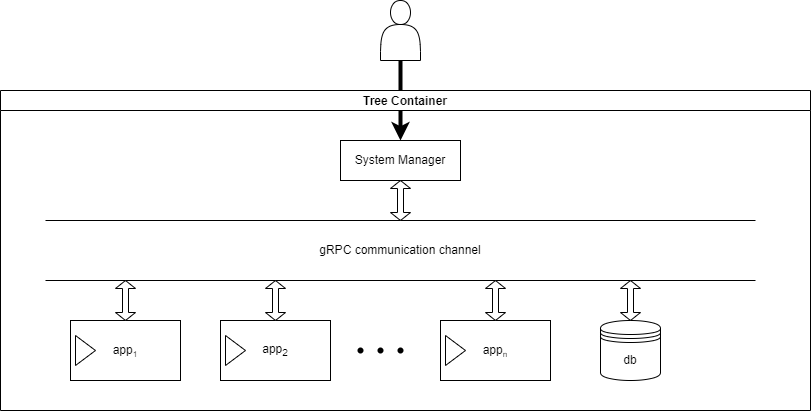

The diagram above was exported from draw.io. Its source (the exported page's mxGraphModel, read from the mxfile embedded in the PNG):
<mxGraphModel dx="1135" dy="787" grid="1" gridSize="10" guides="1" tooltips="1" connect="1" arrows="1" fold="1" page="1" pageScale="1" pageWidth="850" pageHeight="1100" math="0" shadow="0">
  <root>
    <mxCell id="0" />
    <mxCell id="1" parent="0" />
    <mxCell id="51" style="edgeStyle=none;html=1;entryX=0.5;entryY=0;entryDx=0;entryDy=0;spacing=8;strokeWidth=4;strokeColor=default;" edge="1" parent="1" source="2" target="6">
      <mxGeometry relative="1" as="geometry" />
    </mxCell>
    <mxCell id="2" value="" style="shape=actor;whiteSpace=wrap;html=1;" vertex="1" parent="1">
      <mxGeometry x="400" y="140" width="40" height="60" as="geometry" />
    </mxCell>
    <mxCell id="4" value="Tree Container" style="swimlane;startSize=20;horizontal=1;containerType=tree;" vertex="1" parent="1">
      <mxGeometry x="20" y="230" width="810" height="320" as="geometry" />
    </mxCell>
    <mxCell id="6" value="System Manager" style="whiteSpace=wrap;html=1;treeFolding=1;treeMoving=1;newEdgeStyle={&quot;edgeStyle&quot;:&quot;elbowEdgeStyle&quot;,&quot;startArrow&quot;:&quot;none&quot;,&quot;endArrow&quot;:&quot;none&quot;};" vertex="1" parent="4">
      <mxGeometry x="340" y="50" width="120" height="40" as="geometry" />
    </mxCell>
    <mxCell id="8" value="" style="shape=partialRectangle;whiteSpace=wrap;html=1;left=0;right=0;fillColor=none;" vertex="1" parent="4">
      <mxGeometry x="45" y="130" width="710" height="60" as="geometry" />
    </mxCell>
    <mxCell id="9" value="" style="shape=doubleArrow;direction=south;whiteSpace=wrap;html=1;" vertex="1" parent="4">
      <mxGeometry x="390" y="90" width="20" height="40" as="geometry" />
    </mxCell>
    <mxCell id="11" value="gRPC communication channel" style="text;html=1;strokeColor=none;fillColor=none;align=center;verticalAlign=middle;whiteSpace=wrap;rounded=0;" vertex="1" parent="4">
      <mxGeometry x="160" y="145" width="480" height="30" as="geometry" />
    </mxCell>
    <mxCell id="12" value="db" style="shape=datastore;whiteSpace=wrap;html=1;" vertex="1" parent="4">
      <mxGeometry x="600" y="230" width="60" height="60" as="geometry" />
    </mxCell>
    <mxCell id="14" value="" style="shape=doubleArrow;direction=south;whiteSpace=wrap;html=1;" vertex="1" parent="4">
      <mxGeometry x="620" y="190" width="20" height="40" as="geometry" />
    </mxCell>
    <mxCell id="17" value="app&lt;sub&gt;2&lt;/sub&gt;" style="html=1;whiteSpace=wrap;container=1;recursiveResize=0;collapsible=0;" vertex="1" parent="4">
      <mxGeometry x="220" y="230" width="110" height="60" as="geometry" />
    </mxCell>
    <mxCell id="18" value="" style="triangle;html=1;whiteSpace=wrap;" vertex="1" parent="17">
      <mxGeometry x="5" y="15" width="20" height="30" as="geometry" />
    </mxCell>
    <mxCell id="39" value="app&lt;span style=&quot;font-size: 10px;&quot;&gt;&lt;sub&gt;n&lt;/sub&gt;&lt;/span&gt;" style="html=1;whiteSpace=wrap;container=1;recursiveResize=0;collapsible=0;" vertex="1" parent="4">
      <mxGeometry x="440" y="230" width="110" height="60" as="geometry" />
    </mxCell>
    <mxCell id="40" value="" style="triangle;html=1;whiteSpace=wrap;" vertex="1" parent="39">
      <mxGeometry x="5" y="15" width="20" height="30" as="geometry" />
    </mxCell>
    <mxCell id="41" value="app&lt;span style=&quot;font-size: 10px;&quot;&gt;&lt;sub&gt;1&lt;/sub&gt;&lt;/span&gt;" style="html=1;whiteSpace=wrap;container=1;recursiveResize=0;collapsible=0;" vertex="1" parent="4">
      <mxGeometry x="70" y="230" width="110" height="60" as="geometry" />
    </mxCell>
    <mxCell id="42" value="" style="triangle;html=1;whiteSpace=wrap;" vertex="1" parent="41">
      <mxGeometry x="5" y="15" width="20" height="30" as="geometry" />
    </mxCell>
    <mxCell id="43" value="" style="shape=waypoint;sketch=0;fillStyle=solid;size=6;pointerEvents=1;points=[];fillColor=none;resizable=0;rotatable=0;perimeter=centerPerimeter;snapToPoint=1;" vertex="1" parent="4">
      <mxGeometry x="350" y="250" width="20" height="20" as="geometry" />
    </mxCell>
    <mxCell id="44" value="" style="shape=waypoint;sketch=0;fillStyle=solid;size=6;pointerEvents=1;points=[];fillColor=none;resizable=0;rotatable=0;perimeter=centerPerimeter;snapToPoint=1;" vertex="1" parent="4">
      <mxGeometry x="370" y="250" width="20" height="20" as="geometry" />
    </mxCell>
    <mxCell id="45" value="" style="shape=waypoint;sketch=0;fillStyle=solid;size=6;pointerEvents=1;points=[];fillColor=none;resizable=0;rotatable=0;perimeter=centerPerimeter;snapToPoint=1;" vertex="1" parent="4">
      <mxGeometry x="390" y="250" width="20" height="20" as="geometry" />
    </mxCell>
    <mxCell id="48" value="" style="shape=doubleArrow;direction=south;whiteSpace=wrap;html=1;" vertex="1" parent="4">
      <mxGeometry x="115" y="190" width="20" height="40" as="geometry" />
    </mxCell>
    <mxCell id="49" value="" style="shape=doubleArrow;direction=south;whiteSpace=wrap;html=1;" vertex="1" parent="4">
      <mxGeometry x="265" y="190" width="20" height="40" as="geometry" />
    </mxCell>
    <mxCell id="50" value="" style="shape=doubleArrow;direction=south;whiteSpace=wrap;html=1;" vertex="1" parent="4">
      <mxGeometry x="485" y="190" width="20" height="40" as="geometry" />
    </mxCell>
  </root>
</mxGraphModel>